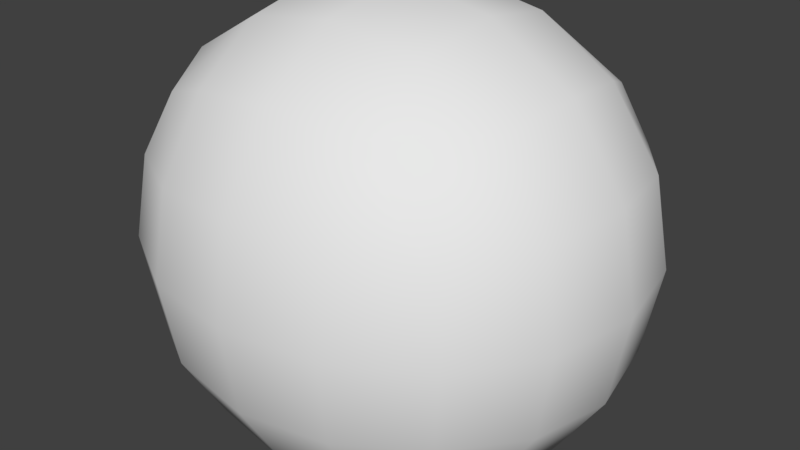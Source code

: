 # Source: Asteroid_008.blend  (saved by Blender 2.79.0; exported with 4.5.12 LTS)
import bpy
from mathutils import Matrix  # noqa: F401  (used for matrix-valued properties, if any)

bpy.ops.wm.read_factory_settings(use_empty=True)
scene = bpy.context.scene
scene.name = 'Scene'

# ---- collections
col_collection_1 = bpy.data.collections.new('Collection 1'); scene.collection.children.link(col_collection_1)

# ---- materials (node trees are filled in below, after node groups)
mat_material = bpy.data.materials.new('Material')
mat_material.alpha_threshold = 0.0
mat_material.use_transparent_shadow = False
mat_material.roughness = 0.5
mat_material.line_color = (0.0, 0.0, 0.0, 1.0)

# ---- material node trees

# ---- world
world_world = bpy.data.worlds.new('World'); scene.world = world_world
world_world.color = (0.05088, 0.05088, 0.05088)
world_world.use_sun_shadow = False
world_world.sun_shadow_jitter_overblur = 0.0
world_world.cycles.sampling_method = 'MANUAL'

# ---- meshes
me_cube = bpy.data.meshes.new('Cube')
me_cube.from_pydata([(3.228, 0.9939, -1.0), (3.228, -2.775, -1.0), (-1.0, -2.775, -1.0), (-1.0, 0.9939, -1.0), (3.228, 0.9939, 3.036), (3.228, -2.775, 3.036), (-1.0, -2.775, 3.036), (-1.0, 0.9939, 3.036)], [], [(0, 1, 2, 3), (4, 7, 6, 5), (0, 4, 5, 1), (1, 5, 6, 2), (2, 6, 7, 3), (4, 0, 3, 7)])
me_cube.polygons.foreach_set('use_smooth', [True] * 6)
me_cube.materials.append(mat_material)
me_cube.use_remesh_preserve_volume = False
me_cube.use_remesh_preserve_attributes = False
me_cube.use_mirror_vertex_groups = False
me_cube.update()

# ---- objects
ob_cube = bpy.data.objects.new('Cube', me_cube)

# ---- transforms, parenting, visibility, modifiers, constraints
ob_cube.location = (0.0, 0.0, 0.0)
ob_cube.lock_rotations_4d = False
ob_cube.empty_display_type = 'ARROWS'
ob_cube.lineart.crease_threshold = 0.0
_m = ob_cube.modifiers.new('Subsurf', 'SUBSURF')
_m.uv_smooth = 'PRESERVE_CORNERS'
_m.quality = 2
_m.levels = 2
_m.show_only_control_edges = False
_m = ob_cube.modifiers.new('Displace', 'DISPLACE')

# ---- collection membership
col_collection_1.objects.link(ob_cube)

# ---- scene / render settings (as saved in the file)
scene.frame_start = 1; scene.frame_end = 250; scene.frame_set(1)
scene.render.engine = 'BLENDER_EEVEE_NEXT'
scene.render.resolution_percentage = 50
scene.render.dither_intensity = 0.0
scene.cycles.use_denoising = False
scene.cycles.samples = 128
scene.cycles.sampling_pattern = 'TABULATED_SOBOL'
scene.cycles.use_adaptive_sampling = False
scene.cycles.use_light_tree = False
scene.cycles.blur_glossy = 0.0
scene.cycles.sample_clamp_indirect = 0.0
scene.view_settings.view_transform = 'Standard'
bpy.context.view_layer.update()

# ---- added for rendering (the .blend has no active camera and no usable light): camera, sun
cam_auto = bpy.data.cameras.new('AutoCamera')
cam_auto.lens = 50.0
cam_auto.sensor_width = 36.0
cam_auto.clip_end = 1000.0
ob_auto_camera = bpy.data.objects.new('AutoCamera', cam_auto)
scene.collection.objects.link(ob_auto_camera)
ob_auto_camera.location = (6.57132, -7.42853, 5.41698)
ob_auto_camera.rotation_euler = (1.09748, -7.21219e-08, 0.694738)
scene.camera = ob_auto_camera
light_auto_sun = bpy.data.lights.new('AutoSun', 'SUN')
light_auto_sun.energy = 3.0
light_auto_sun.angle = 0.0523599
ob_auto_sun = bpy.data.objects.new('AutoSun', light_auto_sun)
scene.collection.objects.link(ob_auto_sun)
ob_auto_sun.rotation_euler = (0.872665, 0.174533, 0.523599)
bpy.context.view_layer.update()
